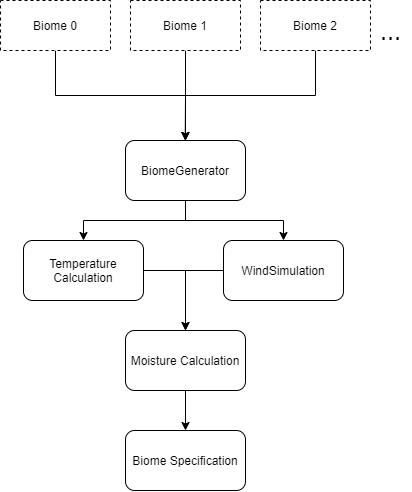

The diagram above was exported from draw.io. Its source (the exported page's mxGraphModel, read from the mxfile embedded in the PNG):
<mxGraphModel dx="918" dy="854" grid="1" gridSize="10" guides="1" tooltips="1" connect="1" arrows="1" fold="1" page="1" pageScale="1" pageWidth="583" pageHeight="827" math="0" shadow="0">
  <root>
    <mxCell id="0" />
    <mxCell id="1" parent="0" />
    <mxCell id="MJUAU-n6PDwQYn4Xukm_-6" style="edgeStyle=orthogonalEdgeStyle;rounded=0;orthogonalLoop=1;jettySize=auto;html=1;exitX=0.5;exitY=1;exitDx=0;exitDy=0;entryX=0.5;entryY=0;entryDx=0;entryDy=0;fontSize=25;" edge="1" parent="1" source="MJUAU-n6PDwQYn4Xukm_-1" target="MJUAU-n6PDwQYn4Xukm_-5">
      <mxGeometry relative="1" as="geometry" />
    </mxCell>
    <mxCell id="MJUAU-n6PDwQYn4Xukm_-1" value="Biome 0" style="rounded=0;whiteSpace=wrap;html=1;dashed=1;" vertex="1" parent="1">
      <mxGeometry x="107" y="169" width="110" height="50" as="geometry" />
    </mxCell>
    <mxCell id="MJUAU-n6PDwQYn4Xukm_-7" style="edgeStyle=orthogonalEdgeStyle;rounded=0;orthogonalLoop=1;jettySize=auto;html=1;exitX=0.5;exitY=1;exitDx=0;exitDy=0;fontSize=25;" edge="1" parent="1" source="MJUAU-n6PDwQYn4Xukm_-2">
      <mxGeometry relative="1" as="geometry">
        <mxPoint x="291.7241379310344" y="308.9999999999999" as="targetPoint" />
      </mxGeometry>
    </mxCell>
    <mxCell id="MJUAU-n6PDwQYn4Xukm_-2" value="Biome 1" style="rounded=0;whiteSpace=wrap;html=1;dashed=1;" vertex="1" parent="1">
      <mxGeometry x="237" y="169" width="110" height="50" as="geometry" />
    </mxCell>
    <mxCell id="MJUAU-n6PDwQYn4Xukm_-8" style="edgeStyle=orthogonalEdgeStyle;rounded=0;orthogonalLoop=1;jettySize=auto;html=1;exitX=0.5;exitY=1;exitDx=0;exitDy=0;entryX=0.5;entryY=0;entryDx=0;entryDy=0;fontSize=25;" edge="1" parent="1" source="MJUAU-n6PDwQYn4Xukm_-3" target="MJUAU-n6PDwQYn4Xukm_-5">
      <mxGeometry relative="1" as="geometry" />
    </mxCell>
    <mxCell id="MJUAU-n6PDwQYn4Xukm_-3" value="Biome 2" style="rounded=0;whiteSpace=wrap;html=1;dashed=1;" vertex="1" parent="1">
      <mxGeometry x="367" y="169" width="110" height="50" as="geometry" />
    </mxCell>
    <mxCell id="MJUAU-n6PDwQYn4Xukm_-4" value="..." style="text;html=1;align=center;verticalAlign=middle;resizable=0;points=[];autosize=1;strokeColor=none;fillColor=none;fontSize=25;" vertex="1" parent="1">
      <mxGeometry x="477" y="179" width="40" height="40" as="geometry" />
    </mxCell>
    <mxCell id="MJUAU-n6PDwQYn4Xukm_-12" style="edgeStyle=orthogonalEdgeStyle;rounded=0;orthogonalLoop=1;jettySize=auto;html=1;exitX=0.5;exitY=1;exitDx=0;exitDy=0;entryX=0.5;entryY=0;entryDx=0;entryDy=0;fontSize=12;" edge="1" parent="1" source="MJUAU-n6PDwQYn4Xukm_-5" target="MJUAU-n6PDwQYn4Xukm_-10">
      <mxGeometry relative="1" as="geometry" />
    </mxCell>
    <mxCell id="MJUAU-n6PDwQYn4Xukm_-13" style="edgeStyle=orthogonalEdgeStyle;rounded=0;orthogonalLoop=1;jettySize=auto;html=1;exitX=0.5;exitY=1;exitDx=0;exitDy=0;entryX=0.5;entryY=0;entryDx=0;entryDy=0;fontSize=12;" edge="1" parent="1" source="MJUAU-n6PDwQYn4Xukm_-5" target="MJUAU-n6PDwQYn4Xukm_-9">
      <mxGeometry relative="1" as="geometry" />
    </mxCell>
    <mxCell id="MJUAU-n6PDwQYn4Xukm_-5" value="BiomeGenerator" style="rounded=1;whiteSpace=wrap;html=1;fontSize=12;" vertex="1" parent="1">
      <mxGeometry x="232" y="309" width="120" height="60" as="geometry" />
    </mxCell>
    <mxCell id="MJUAU-n6PDwQYn4Xukm_-17" style="edgeStyle=orthogonalEdgeStyle;rounded=0;orthogonalLoop=1;jettySize=auto;html=1;exitX=0;exitY=0.5;exitDx=0;exitDy=0;entryX=0.5;entryY=0;entryDx=0;entryDy=0;fontSize=12;" edge="1" parent="1" source="MJUAU-n6PDwQYn4Xukm_-9" target="MJUAU-n6PDwQYn4Xukm_-14">
      <mxGeometry relative="1" as="geometry" />
    </mxCell>
    <mxCell id="MJUAU-n6PDwQYn4Xukm_-9" value="WindSimulation" style="rounded=1;whiteSpace=wrap;html=1;fontSize=12;" vertex="1" parent="1">
      <mxGeometry x="330" y="409" width="120" height="60" as="geometry" />
    </mxCell>
    <mxCell id="MJUAU-n6PDwQYn4Xukm_-18" style="edgeStyle=orthogonalEdgeStyle;rounded=0;orthogonalLoop=1;jettySize=auto;html=1;exitX=1;exitY=0.5;exitDx=0;exitDy=0;entryX=0.5;entryY=0;entryDx=0;entryDy=0;fontSize=12;" edge="1" parent="1" source="MJUAU-n6PDwQYn4Xukm_-10" target="MJUAU-n6PDwQYn4Xukm_-14">
      <mxGeometry relative="1" as="geometry" />
    </mxCell>
    <mxCell id="MJUAU-n6PDwQYn4Xukm_-10" value="Temperature&lt;br&gt;Calculation" style="rounded=1;whiteSpace=wrap;html=1;fontSize=12;" vertex="1" parent="1">
      <mxGeometry x="130" y="409" width="120" height="60" as="geometry" />
    </mxCell>
    <mxCell id="MJUAU-n6PDwQYn4Xukm_-20" value="" style="edgeStyle=orthogonalEdgeStyle;rounded=0;orthogonalLoop=1;jettySize=auto;html=1;fontSize=12;" edge="1" parent="1" source="MJUAU-n6PDwQYn4Xukm_-14" target="MJUAU-n6PDwQYn4Xukm_-19">
      <mxGeometry relative="1" as="geometry" />
    </mxCell>
    <mxCell id="MJUAU-n6PDwQYn4Xukm_-14" value="Moisture Calculation" style="rounded=1;whiteSpace=wrap;html=1;fontSize=12;" vertex="1" parent="1">
      <mxGeometry x="232" y="499" width="120" height="60" as="geometry" />
    </mxCell>
    <mxCell id="MJUAU-n6PDwQYn4Xukm_-19" value="Biome Specification" style="rounded=1;whiteSpace=wrap;html=1;fontSize=12;" vertex="1" parent="1">
      <mxGeometry x="232" y="599" width="120" height="60" as="geometry" />
    </mxCell>
  </root>
</mxGraphModel>